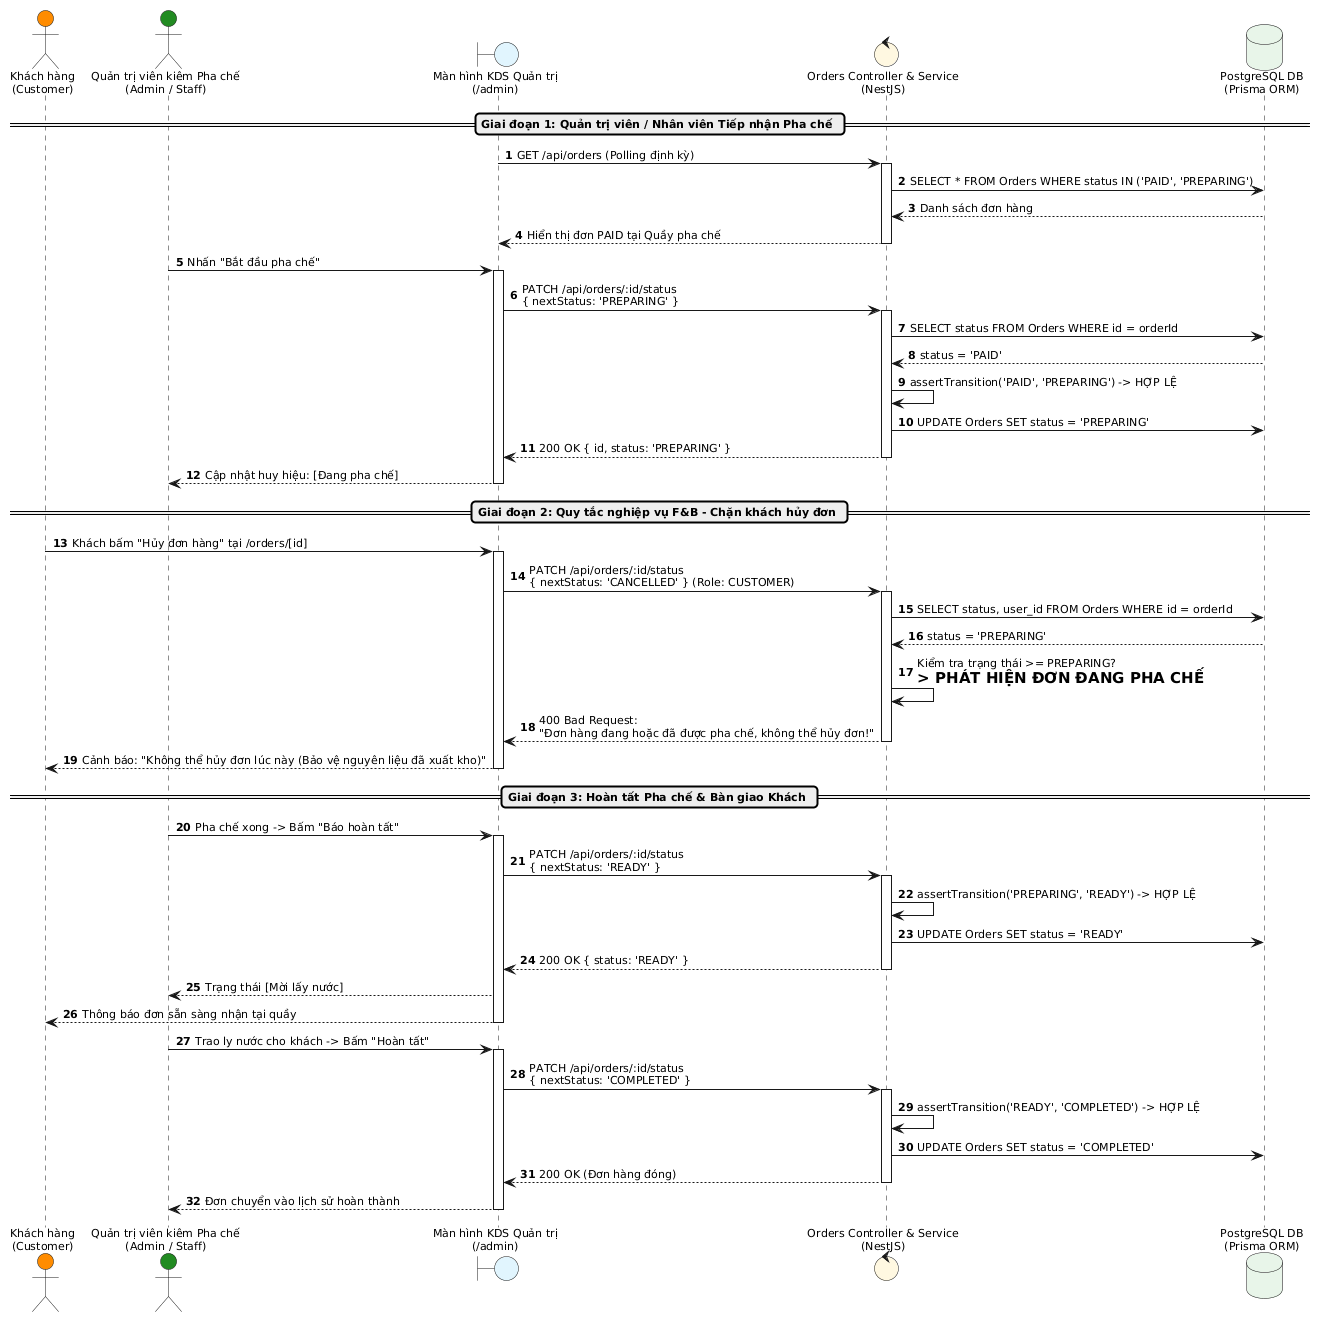

The diagram above was rendered by PlantUML. Its source (embedded in the PNG):
@startuml
skinparam defaultFontName Arial
skinparam defaultFontSize 11
skinparam roundcorner 8
skinparam shadowing false
skinparam responseMessageBelowArrow true
autonumber

actor "Khách hàng\n(Customer)" as Cust #DarkOrange
actor "Quản trị viên kiêm Pha chế\n(Admin / Staff)" as AdminStaff #ForestGreen
boundary "Màn hình KDS Quản trị\n(/admin)" as UI #E1F5FE
control "Orders Controller & Service\n(NestJS)" as OrderSvc #FFF8E1
database "PostgreSQL DB\n(Prisma ORM)" as DB #E8F5E9

== Giai đoạn 1: Quản trị viên / Nhân viên Tiếp nhận Pha chế ==
UI -> OrderSvc : GET /api/orders (Polling định kỳ)
activate OrderSvc
OrderSvc -> DB : SELECT * FROM Orders WHERE status IN ('PAID', 'PREPARING')
DB --> OrderSvc : Danh sách đơn hàng
OrderSvc --> UI : Hiển thị đơn PAID tại Quầy pha chế
deactivate OrderSvc

AdminStaff -> UI : Nhấn "Bắt đầu pha chế"
activate UI
UI -> OrderSvc : PATCH /api/orders/:id/status\n{ nextStatus: 'PREPARING' }
activate OrderSvc

OrderSvc -> DB : SELECT status FROM Orders WHERE id = orderId
DB --> OrderSvc : status = 'PAID'
OrderSvc -> OrderSvc : assertTransition('PAID', 'PREPARING') -> HỢP LỆ
OrderSvc -> DB : UPDATE Orders SET status = 'PREPARING'
OrderSvc --> UI : 200 OK { id, status: 'PREPARING' }
deactivate OrderSvc
UI --> AdminStaff : Cập nhật huy hiệu: [Đang pha chế]
deactivate UI

== Giai đoạn 2: Quy tắc nghiệp vụ F&B - Chặn khách hủy đơn ==
Cust -> UI : Khách bấm "Hủy đơn hàng" tại /orders/[id]
activate UI
UI -> OrderSvc : PATCH /api/orders/:id/status\n{ nextStatus: 'CANCELLED' } (Role: CUSTOMER)
activate OrderSvc

OrderSvc -> DB : SELECT status, user_id FROM Orders WHERE id = orderId
DB --> OrderSvc : status = 'PREPARING'
OrderSvc -> OrderSvc : Kiểm tra trạng thái >= PREPARING?\n=> PHÁT HIỆN ĐƠN ĐANG PHA CHẾ
OrderSvc --> UI : 400 Bad Request:\n"Đơn hàng đang hoặc đã được pha chế, không thể hủy đơn!"
deactivate OrderSvc
UI --> Cust : Cảnh báo: "Không thể hủy đơn lúc này (Bảo vệ nguyên liệu đã xuất kho)"
deactivate UI

== Giai đoạn 3: Hoàn tất Pha chế & Bàn giao Khách ==
AdminStaff -> UI : Pha chế xong -> Bấm "Báo hoàn tất"
activate UI
UI -> OrderSvc : PATCH /api/orders/:id/status\n{ nextStatus: 'READY' }
activate OrderSvc
OrderSvc -> OrderSvc : assertTransition('PREPARING', 'READY') -> HỢP LỆ
OrderSvc -> DB : UPDATE Orders SET status = 'READY'
OrderSvc --> UI : 200 OK { status: 'READY' }
deactivate OrderSvc
UI --> AdminStaff : Trạng thái [Mời lấy nước]
UI --> Cust : Thông báo đơn sẵn sàng nhận tại quầy
deactivate UI

AdminStaff -> UI : Trao ly nước cho khách -> Bấm "Hoàn tất"
activate UI
UI -> OrderSvc : PATCH /api/orders/:id/status\n{ nextStatus: 'COMPLETED' }
activate OrderSvc
OrderSvc -> OrderSvc : assertTransition('READY', 'COMPLETED') -> HỢP LỆ
OrderSvc -> DB : UPDATE Orders SET status = 'COMPLETED'
OrderSvc --> UI : 200 OK (Đơn hàng đóng)
deactivate OrderSvc
UI --> AdminStaff : Đơn chuyển vào lịch sử hoàn thành
deactivate UI
@enduml